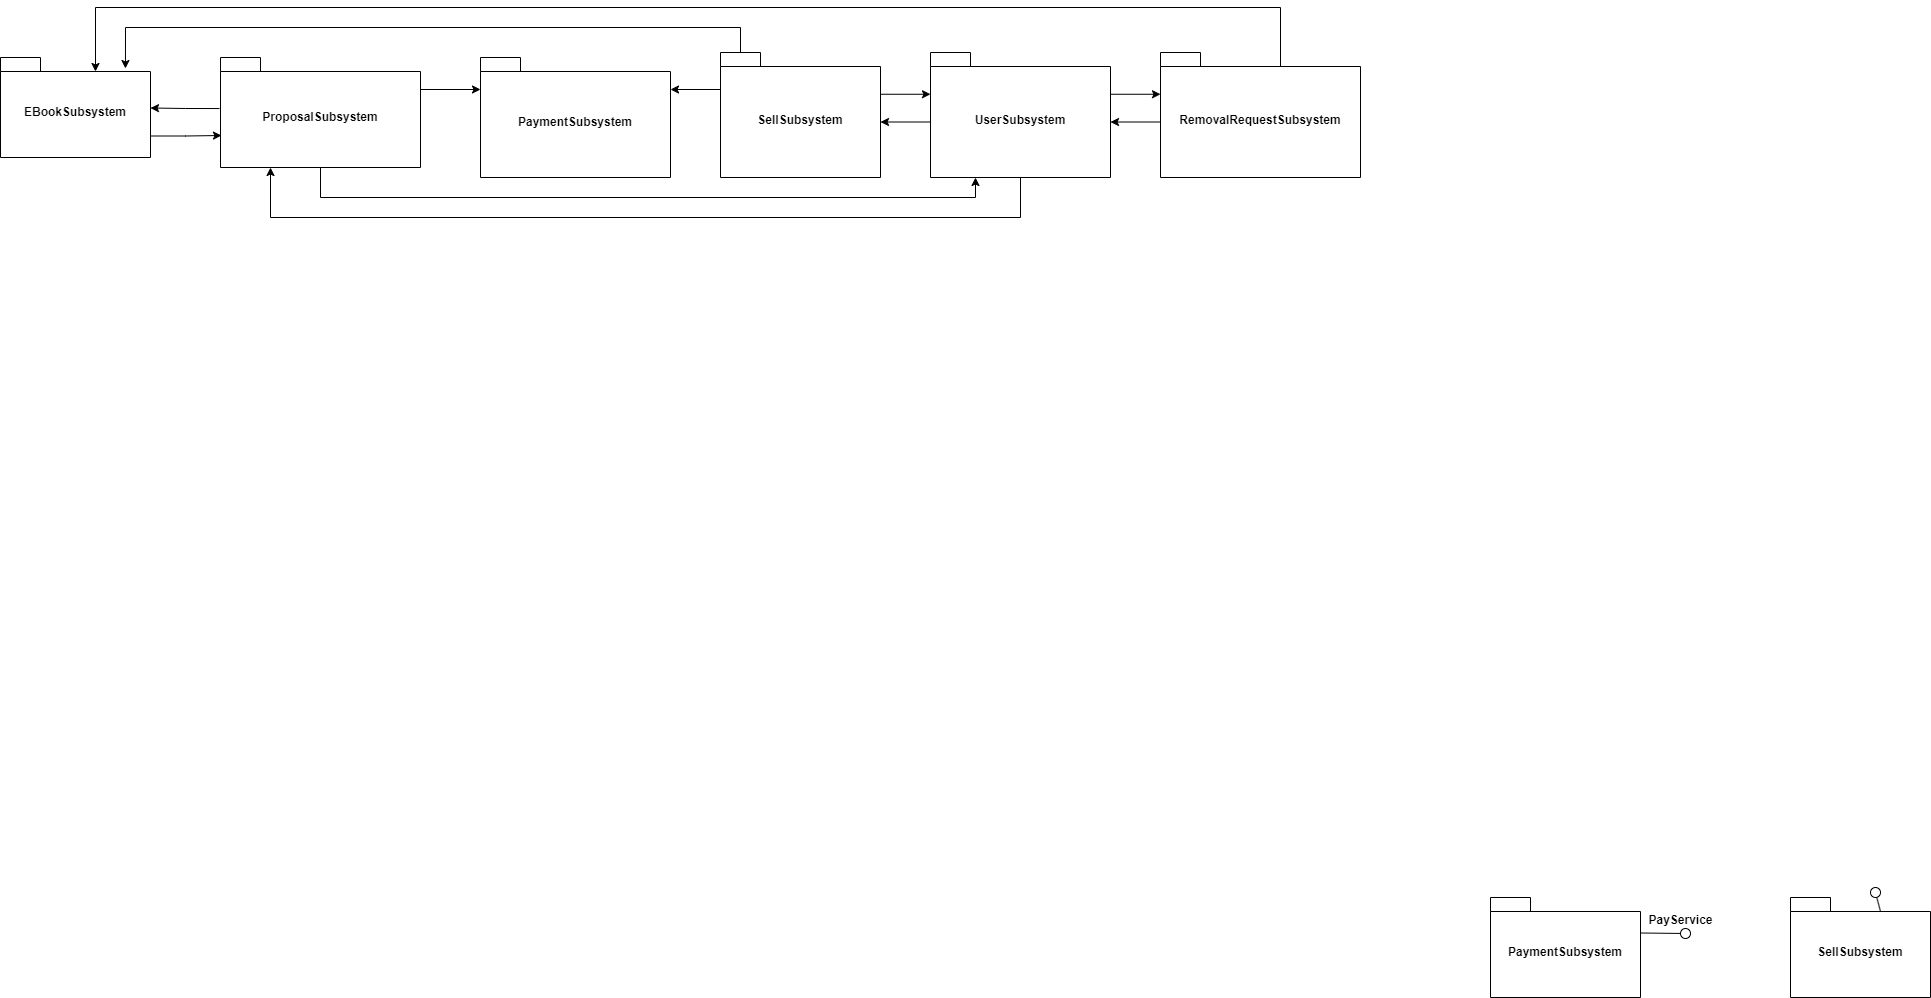

The diagram above was exported from draw.io. Its source (the exported page's mxGraphModel, read from the mxfile embedded in the PNG):
<mxGraphModel dx="1380" dy="783" grid="1" gridSize="10" guides="1" tooltips="1" connect="1" arrows="1" fold="1" page="1" pageScale="1" pageWidth="1169" pageHeight="827" math="0" shadow="0">
  <root>
    <mxCell id="0" />
    <mxCell id="1" parent="0" />
    <mxCell id="-Mpx9v92ItOcyN-22QfF-1" value="SellSubsystem" style="shape=folder;fontStyle=1;spacingTop=10;tabWidth=40;tabHeight=14;tabPosition=left;html=1;whiteSpace=wrap;" parent="1" vertex="1">
      <mxGeometry x="740" y="305" width="160" height="125" as="geometry" />
    </mxCell>
    <mxCell id="-Mpx9v92ItOcyN-22QfF-2" value="PaymentSubsystem" style="shape=folder;fontStyle=1;spacingTop=10;tabWidth=40;tabHeight=14;tabPosition=left;html=1;whiteSpace=wrap;" parent="1" vertex="1">
      <mxGeometry x="500" y="310" width="190" height="120" as="geometry" />
    </mxCell>
    <mxCell id="-Mpx9v92ItOcyN-22QfF-3" value="ProposalSubsystem" style="shape=folder;fontStyle=1;spacingTop=10;tabWidth=40;tabHeight=14;tabPosition=left;html=1;whiteSpace=wrap;" parent="1" vertex="1">
      <mxGeometry x="240" y="310" width="200" height="110" as="geometry" />
    </mxCell>
    <mxCell id="-Mpx9v92ItOcyN-22QfF-5" value="EBookSubsystem" style="shape=folder;fontStyle=1;spacingTop=10;tabWidth=40;tabHeight=14;tabPosition=left;html=1;whiteSpace=wrap;" parent="1" vertex="1">
      <mxGeometry x="20" y="310" width="150" height="100" as="geometry" />
    </mxCell>
    <mxCell id="-Mpx9v92ItOcyN-22QfF-7" value="RemovalRequestSubsystem" style="shape=folder;fontStyle=1;spacingTop=10;tabWidth=40;tabHeight=14;tabPosition=left;html=1;whiteSpace=wrap;" parent="1" vertex="1">
      <mxGeometry x="1180" y="305" width="200" height="125" as="geometry" />
    </mxCell>
    <mxCell id="-Mpx9v92ItOcyN-22QfF-10" value="UserSubsystem" style="shape=folder;fontStyle=1;spacingTop=10;tabWidth=40;tabHeight=14;tabPosition=left;html=1;whiteSpace=wrap;" parent="1" vertex="1">
      <mxGeometry x="950" y="305" width="180" height="125" as="geometry" />
    </mxCell>
    <mxCell id="-Mpx9v92ItOcyN-22QfF-11" style="edgeStyle=orthogonalEdgeStyle;rounded=0;orthogonalLoop=1;jettySize=auto;html=1;exitX=0;exitY=0;exitDx=200;exitDy=32;exitPerimeter=0;entryX=0;entryY=0;entryDx=0;entryDy=32;entryPerimeter=0;" parent="1" source="-Mpx9v92ItOcyN-22QfF-3" target="-Mpx9v92ItOcyN-22QfF-2" edge="1">
      <mxGeometry relative="1" as="geometry" />
    </mxCell>
    <mxCell id="-Mpx9v92ItOcyN-22QfF-12" style="edgeStyle=orthogonalEdgeStyle;rounded=0;orthogonalLoop=1;jettySize=auto;html=1;exitX=0;exitY=0;exitDx=0;exitDy=37;exitPerimeter=0;entryX=0;entryY=0;entryDx=190;entryDy=32;entryPerimeter=0;" parent="1" source="-Mpx9v92ItOcyN-22QfF-1" target="-Mpx9v92ItOcyN-22QfF-2" edge="1">
      <mxGeometry relative="1" as="geometry" />
    </mxCell>
    <mxCell id="-Mpx9v92ItOcyN-22QfF-13" style="edgeStyle=orthogonalEdgeStyle;rounded=0;orthogonalLoop=1;jettySize=auto;html=1;exitX=-0.005;exitY=0.464;exitDx=0;exitDy=0;exitPerimeter=0;entryX=0;entryY=0;entryDx=150;entryDy=50.5;entryPerimeter=0;" parent="1" source="-Mpx9v92ItOcyN-22QfF-3" target="-Mpx9v92ItOcyN-22QfF-5" edge="1">
      <mxGeometry relative="1" as="geometry" />
    </mxCell>
    <mxCell id="-Mpx9v92ItOcyN-22QfF-14" style="edgeStyle=orthogonalEdgeStyle;rounded=0;orthogonalLoop=1;jettySize=auto;html=1;exitX=0;exitY=0;exitDx=150;exitDy=78.5;exitPerimeter=0;entryX=0.005;entryY=0.709;entryDx=0;entryDy=0;entryPerimeter=0;" parent="1" source="-Mpx9v92ItOcyN-22QfF-5" target="-Mpx9v92ItOcyN-22QfF-3" edge="1">
      <mxGeometry relative="1" as="geometry" />
    </mxCell>
    <mxCell id="-Mpx9v92ItOcyN-22QfF-16" style="edgeStyle=orthogonalEdgeStyle;rounded=0;orthogonalLoop=1;jettySize=auto;html=1;exitX=0.5;exitY=1;exitDx=0;exitDy=0;exitPerimeter=0;entryX=0.25;entryY=1;entryDx=0;entryDy=0;entryPerimeter=0;" parent="1" source="-Mpx9v92ItOcyN-22QfF-3" target="-Mpx9v92ItOcyN-22QfF-10" edge="1">
      <mxGeometry relative="1" as="geometry" />
    </mxCell>
    <mxCell id="-Mpx9v92ItOcyN-22QfF-20" style="edgeStyle=orthogonalEdgeStyle;rounded=0;orthogonalLoop=1;jettySize=auto;html=1;exitX=0.5;exitY=1;exitDx=0;exitDy=0;exitPerimeter=0;entryX=0.25;entryY=1;entryDx=0;entryDy=0;entryPerimeter=0;" parent="1" source="-Mpx9v92ItOcyN-22QfF-10" target="-Mpx9v92ItOcyN-22QfF-3" edge="1">
      <mxGeometry relative="1" as="geometry">
        <Array as="points">
          <mxPoint x="1040" y="470" />
          <mxPoint x="290" y="470" />
        </Array>
      </mxGeometry>
    </mxCell>
    <mxCell id="-Mpx9v92ItOcyN-22QfF-21" style="edgeStyle=orthogonalEdgeStyle;rounded=0;orthogonalLoop=1;jettySize=auto;html=1;exitX=0;exitY=0;exitDx=160;exitDy=41.75;exitPerimeter=0;entryX=0;entryY=0;entryDx=0;entryDy=41.75;entryPerimeter=0;" parent="1" source="-Mpx9v92ItOcyN-22QfF-1" target="-Mpx9v92ItOcyN-22QfF-10" edge="1">
      <mxGeometry relative="1" as="geometry" />
    </mxCell>
    <mxCell id="-Mpx9v92ItOcyN-22QfF-22" style="edgeStyle=orthogonalEdgeStyle;rounded=0;orthogonalLoop=1;jettySize=auto;html=1;exitX=0;exitY=0;exitDx=0;exitDy=69.5;exitPerimeter=0;entryX=0;entryY=0;entryDx=160;entryDy=69.5;entryPerimeter=0;" parent="1" source="-Mpx9v92ItOcyN-22QfF-10" target="-Mpx9v92ItOcyN-22QfF-1" edge="1">
      <mxGeometry relative="1" as="geometry" />
    </mxCell>
    <mxCell id="-Mpx9v92ItOcyN-22QfF-23" style="edgeStyle=orthogonalEdgeStyle;rounded=0;orthogonalLoop=1;jettySize=auto;html=1;exitX=0;exitY=0;exitDx=180;exitDy=41.75;exitPerimeter=0;entryX=0;entryY=0;entryDx=0;entryDy=41.75;entryPerimeter=0;" parent="1" source="-Mpx9v92ItOcyN-22QfF-10" target="-Mpx9v92ItOcyN-22QfF-7" edge="1">
      <mxGeometry relative="1" as="geometry" />
    </mxCell>
    <mxCell id="-Mpx9v92ItOcyN-22QfF-24" style="edgeStyle=orthogonalEdgeStyle;rounded=0;orthogonalLoop=1;jettySize=auto;html=1;exitX=0;exitY=0;exitDx=0;exitDy=69.5;exitPerimeter=0;entryX=0;entryY=0;entryDx=180;entryDy=69.5;entryPerimeter=0;" parent="1" source="-Mpx9v92ItOcyN-22QfF-7" target="-Mpx9v92ItOcyN-22QfF-10" edge="1">
      <mxGeometry relative="1" as="geometry" />
    </mxCell>
    <mxCell id="-Mpx9v92ItOcyN-22QfF-27" style="edgeStyle=orthogonalEdgeStyle;rounded=0;orthogonalLoop=1;jettySize=auto;html=1;exitX=0;exitY=0;exitDx=120;exitDy=14;exitPerimeter=0;entryX=0;entryY=0;entryDx=95;entryDy=14;entryPerimeter=0;" parent="1" source="-Mpx9v92ItOcyN-22QfF-7" target="-Mpx9v92ItOcyN-22QfF-5" edge="1">
      <mxGeometry relative="1" as="geometry">
        <Array as="points">
          <mxPoint x="1300" y="260" />
          <mxPoint x="115" y="260" />
        </Array>
      </mxGeometry>
    </mxCell>
    <mxCell id="YYF5NY31RpRa_IaeUi9N-2" style="edgeStyle=orthogonalEdgeStyle;rounded=0;orthogonalLoop=1;jettySize=auto;html=1;exitX=0;exitY=0;exitDx=20;exitDy=0;exitPerimeter=0;entryX=0.833;entryY=0.11;entryDx=0;entryDy=0;entryPerimeter=0;" parent="1" source="-Mpx9v92ItOcyN-22QfF-1" target="-Mpx9v92ItOcyN-22QfF-5" edge="1">
      <mxGeometry relative="1" as="geometry">
        <Array as="points">
          <mxPoint x="760" y="280" />
          <mxPoint x="145" y="280" />
        </Array>
      </mxGeometry>
    </mxCell>
    <mxCell id="YYF5NY31RpRa_IaeUi9N-5" value="" style="ellipse;whiteSpace=wrap;html=1;align=center;aspect=fixed;fillColor=none;strokeColor=none;resizable=0;perimeter=centerPerimeter;rotatable=0;allowArrows=0;points=[];outlineConnect=1;" parent="1" vertex="1">
      <mxGeometry x="685" y="400" width="10" height="10" as="geometry" />
    </mxCell>
    <mxCell id="yEAiAkoDtcKCEnOz-3H2-11" value="PaymentSubsystem" style="shape=folder;fontStyle=1;spacingTop=10;tabWidth=40;tabHeight=14;tabPosition=left;html=1;whiteSpace=wrap;" parent="1" vertex="1">
      <mxGeometry x="1510" y="1150" width="150" height="100" as="geometry" />
    </mxCell>
    <mxCell id="yEAiAkoDtcKCEnOz-3H2-13" value="" style="rounded=0;orthogonalLoop=1;jettySize=auto;html=1;endArrow=oval;endFill=0;sketch=0;sourcePerimeterSpacing=0;targetPerimeterSpacing=0;endSize=10;exitX=0;exitY=0;exitDx=150;exitDy=35.5;exitPerimeter=0;" parent="1" source="yEAiAkoDtcKCEnOz-3H2-11" edge="1">
      <mxGeometry relative="1" as="geometry">
        <mxPoint x="1815" y="1025" as="sourcePoint" />
        <mxPoint x="1705" y="1186" as="targetPoint" />
      </mxGeometry>
    </mxCell>
    <mxCell id="yEAiAkoDtcKCEnOz-3H2-15" value="PayService" style="text;align=center;fontStyle=1;verticalAlign=middle;spacingLeft=3;spacingRight=3;strokeColor=none;rotatable=0;points=[[0,0.5],[1,0.5]];portConstraint=eastwest;html=1;" parent="1" vertex="1">
      <mxGeometry x="1660" y="1160" width="80" height="26" as="geometry" />
    </mxCell>
    <mxCell id="yEAiAkoDtcKCEnOz-3H2-16" value="SellSubsystem" style="shape=folder;fontStyle=1;spacingTop=10;tabWidth=40;tabHeight=14;tabPosition=left;html=1;whiteSpace=wrap;" parent="1" vertex="1">
      <mxGeometry x="1810" y="1150" width="140" height="100" as="geometry" />
    </mxCell>
    <mxCell id="yEAiAkoDtcKCEnOz-3H2-21" value="" style="rounded=0;orthogonalLoop=1;jettySize=auto;html=1;endArrow=oval;endFill=0;sketch=0;sourcePerimeterSpacing=0;targetPerimeterSpacing=0;endSize=10;exitX=0;exitY=0;exitDx=90;exitDy=14;exitPerimeter=0;" parent="1" source="yEAiAkoDtcKCEnOz-3H2-16" target="yEAiAkoDtcKCEnOz-3H2-22" edge="1">
      <mxGeometry relative="1" as="geometry">
        <mxPoint x="1730" y="915" as="sourcePoint" />
      </mxGeometry>
    </mxCell>
    <mxCell id="yEAiAkoDtcKCEnOz-3H2-22" value="" style="ellipse;whiteSpace=wrap;html=1;align=center;aspect=fixed;fillColor=none;strokeColor=none;resizable=0;perimeter=centerPerimeter;rotatable=0;allowArrows=0;points=[];outlineConnect=1;" parent="1" vertex="1">
      <mxGeometry x="1890" y="1140" width="10" height="10" as="geometry" />
    </mxCell>
  </root>
</mxGraphModel>